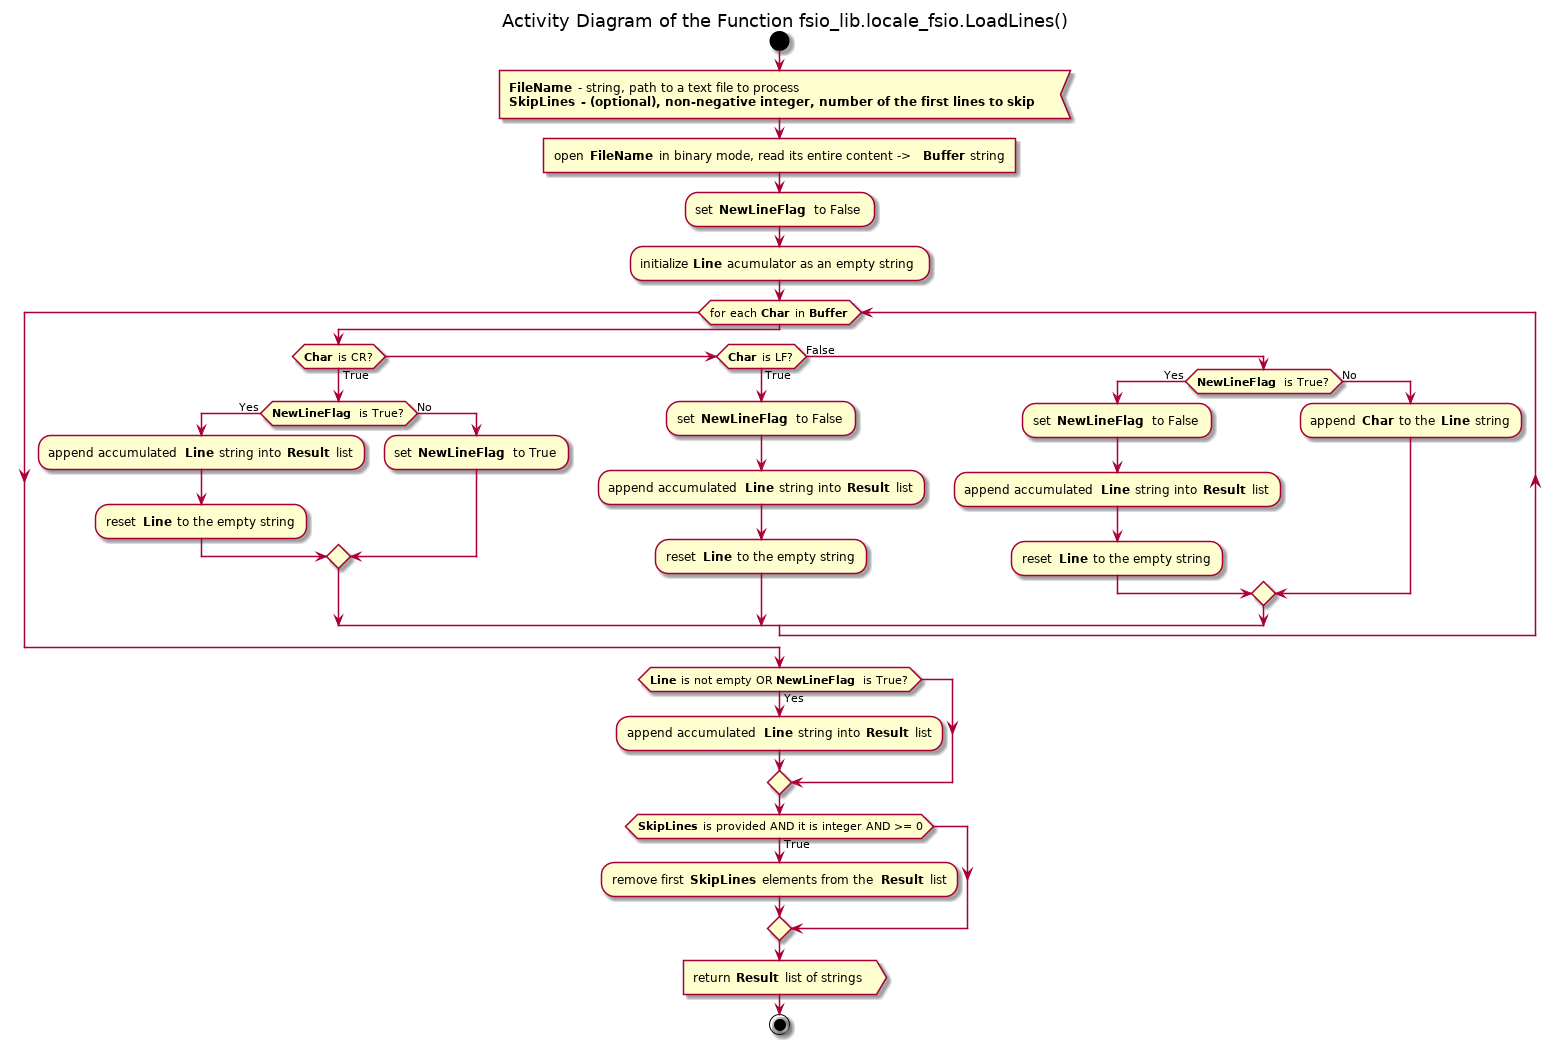

The diagram above was rendered by PlantUML. Its source (embedded in the PNG):
@startuml locale_fsio_load_lines

title Activity Diagram of the Function fsio_lib.locale_fsio.LoadLines()

start

:<b>FileName</b> - string, path to a text file to process
<b>SkipLines<b> - (optional), non-negative integer, number of the first lines to skip<

:open <b>FileName</b> in binary mode, read its entire content -> <b>Buffer</b> string]

:set <b>NewLineFlag</b> to False;

:initialize <b>Line</b> acumulator as an empty string;

while (for each <b>Char</b> in <b>Buffer</b>)
    if (<b>Char</b> is CR?) then (True)
        if (<b>NewLineFlag</b> is True?) then (Yes)
            :append accumulated <b>Line</b> string into <b>Result</b> list;
            
            :reset <b>Line</b> to the empty string;
        else (No)
            :set <b>NewLineFlag</b> to True;
        endif
    elseif (<b>Char</b> is LF?) then (True)
        :set <b>NewLineFlag</b> to False;
        
        :append accumulated <b>Line</b> string into <b>Result</b> list;
            
        :reset <b>Line</b> to the empty string;
    else (False)
        if (<b>NewLineFlag</b> is True?) then (Yes)
            :set <b>NewLineFlag</b> to False;
            
            :append accumulated <b>Line</b> string into <b>Result</b> list;
            
            :reset <b>Line</b> to the empty string;
        else (No)
            :append <b>Char</b> to the <b>Line</b> string;
        endif
    endif
end while

if (<b>Line</b> is not empty OR <b>NewLineFlag</b> is True?) then (Yes)
    :append accumulated <b>Line</b> string into <b>Result</b> list;
endif

if (<b>SkipLines</b> is provided AND it is integer AND >= 0) then (True)
    :remove first <b>SkipLines</b> elements from the <b>Result</b> list;
endif

:return <b>Result</b> list of strings>

stop

@enduml